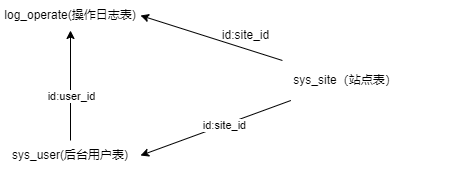

The diagram above was exported from draw.io. Its source (the exported page's mxGraphModel, read from the mxfile embedded in the PNG):
<mxGraphModel dx="1185" dy="1890" grid="1" gridSize="10" guides="1" tooltips="1" connect="1" arrows="1" fold="1" page="1" pageScale="1" pageWidth="827" pageHeight="1169" math="0" shadow="0">
  <root>
    <mxCell id="0" />
    <mxCell id="1" parent="0" />
    <mxCell id="WZKkndGVi6-U42LAwQwZ-1" value="log_operate(操作日志表)" style="text;html=1;strokeColor=none;fillColor=none;align=center;verticalAlign=middle;whiteSpace=wrap;rounded=0;" vertex="1" parent="1">
      <mxGeometry x="160" y="-530" width="140" height="30" as="geometry" />
    </mxCell>
    <mxCell id="WZKkndGVi6-U42LAwQwZ-2" style="edgeStyle=orthogonalEdgeStyle;rounded=0;orthogonalLoop=1;jettySize=auto;html=1;entryX=0.5;entryY=1;entryDx=0;entryDy=0;" edge="1" parent="1" source="WZKkndGVi6-U42LAwQwZ-4" target="WZKkndGVi6-U42LAwQwZ-1">
      <mxGeometry relative="1" as="geometry" />
    </mxCell>
    <mxCell id="WZKkndGVi6-U42LAwQwZ-3" value="id:user_id" style="edgeLabel;html=1;align=center;verticalAlign=middle;resizable=0;points=[];" vertex="1" connectable="0" parent="WZKkndGVi6-U42LAwQwZ-2">
      <mxGeometry x="-0.1923" y="-1" relative="1" as="geometry">
        <mxPoint as="offset" />
      </mxGeometry>
    </mxCell>
    <mxCell id="WZKkndGVi6-U42LAwQwZ-4" value="sys_user(后台用户表)" style="text;html=1;strokeColor=none;fillColor=none;align=center;verticalAlign=middle;whiteSpace=wrap;rounded=0;" vertex="1" parent="1">
      <mxGeometry x="160" y="-390" width="140" height="30" as="geometry" />
    </mxCell>
    <mxCell id="WZKkndGVi6-U42LAwQwZ-5" style="rounded=0;orthogonalLoop=1;jettySize=auto;html=1;entryX=1;entryY=0.5;entryDx=0;entryDy=0;" edge="1" parent="1" source="WZKkndGVi6-U42LAwQwZ-8" target="WZKkndGVi6-U42LAwQwZ-1">
      <mxGeometry relative="1" as="geometry" />
    </mxCell>
    <mxCell id="WZKkndGVi6-U42LAwQwZ-6" style="edgeStyle=none;rounded=0;orthogonalLoop=1;jettySize=auto;html=1;entryX=1;entryY=0.5;entryDx=0;entryDy=0;" edge="1" parent="1" source="WZKkndGVi6-U42LAwQwZ-8" target="WZKkndGVi6-U42LAwQwZ-4">
      <mxGeometry relative="1" as="geometry" />
    </mxCell>
    <mxCell id="WZKkndGVi6-U42LAwQwZ-7" value="id:site_id" style="edgeLabel;html=1;align=center;verticalAlign=middle;resizable=0;points=[];" vertex="1" connectable="0" parent="WZKkndGVi6-U42LAwQwZ-6">
      <mxGeometry x="-0.1101" relative="1" as="geometry">
        <mxPoint as="offset" />
      </mxGeometry>
    </mxCell>
    <mxCell id="WZKkndGVi6-U42LAwQwZ-8" value="sys_site（站点表）" style="text;html=1;strokeColor=none;fillColor=none;align=center;verticalAlign=middle;whiteSpace=wrap;rounded=0;" vertex="1" parent="1">
      <mxGeometry x="390" y="-470" width="230" height="40" as="geometry" />
    </mxCell>
    <mxCell id="WZKkndGVi6-U42LAwQwZ-9" value="id:site_id" style="text;html=1;align=center;verticalAlign=middle;resizable=0;points=[];autosize=1;strokeColor=none;fillColor=none;" vertex="1" parent="1">
      <mxGeometry x="370" y="-510" width="70" height="30" as="geometry" />
    </mxCell>
  </root>
</mxGraphModel>